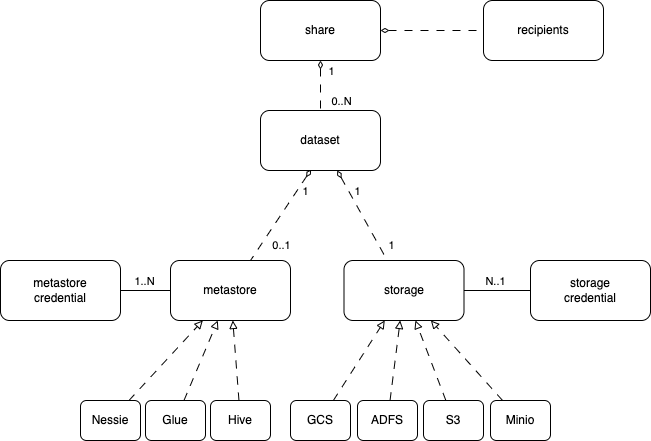

The diagram above was exported from draw.io. Its source (the exported page's mxGraphModel, read from the mxfile embedded in the PNG):
<mxGraphModel dx="766" dy="1169" grid="1" gridSize="10" guides="1" tooltips="1" connect="1" arrows="1" fold="1" page="1" pageScale="1" pageWidth="827" pageHeight="1169" math="0" shadow="0">
  <root>
    <mxCell id="0" />
    <mxCell id="1" parent="0" />
    <mxCell id="kx1M_CCun8LB9iy0I-Fe-1" value="metastore" style="rounded=1;whiteSpace=wrap;html=1;labelBackgroundColor=none;" parent="1" vertex="1">
      <mxGeometry x="240" y="260" width="120" height="60" as="geometry" />
    </mxCell>
    <mxCell id="kx1M_CCun8LB9iy0I-Fe-2" value="storage" style="rounded=1;whiteSpace=wrap;html=1;labelBackgroundColor=none;" parent="1" vertex="1">
      <mxGeometry x="413.5" y="260" width="120" height="60" as="geometry" />
    </mxCell>
    <mxCell id="kx1M_CCun8LB9iy0I-Fe-22" style="edgeStyle=none;shape=connector;rounded=0;orthogonalLoop=1;jettySize=auto;html=1;labelBackgroundColor=none;strokeColor=default;fontFamily=Helvetica;fontSize=11;fontColor=default;endArrow=none;endFill=0;" parent="1" source="kx1M_CCun8LB9iy0I-Fe-3" target="kx1M_CCun8LB9iy0I-Fe-1" edge="1">
      <mxGeometry relative="1" as="geometry" />
    </mxCell>
    <mxCell id="kx1M_CCun8LB9iy0I-Fe-23" value="1..N" style="edgeLabel;html=1;align=center;verticalAlign=middle;resizable=0;points=[];fontSize=11;fontFamily=Helvetica;fontColor=default;labelBackgroundColor=none;" parent="kx1M_CCun8LB9iy0I-Fe-22" vertex="1" connectable="0">
      <mxGeometry x="-0.08" y="3" relative="1" as="geometry">
        <mxPoint y="-7" as="offset" />
      </mxGeometry>
    </mxCell>
    <mxCell id="kx1M_CCun8LB9iy0I-Fe-3" value="metastore&lt;br&gt;credential" style="rounded=1;whiteSpace=wrap;html=1;labelBackgroundColor=none;" parent="1" vertex="1">
      <mxGeometry x="70" y="260" width="120" height="60" as="geometry" />
    </mxCell>
    <mxCell id="kx1M_CCun8LB9iy0I-Fe-27" style="edgeStyle=none;rounded=0;orthogonalLoop=1;jettySize=auto;html=1;dashed=1;dashPattern=8 8;labelBackgroundColor=none;strokeColor=default;fontFamily=Helvetica;fontSize=11;fontColor=default;endArrow=none;endFill=0;startArrow=diamondThin;startFill=0;strokeWidth=1;exitX=0.422;exitY=0.984;exitDx=0;exitDy=0;exitPerimeter=0;" parent="1" source="kx1M_CCun8LB9iy0I-Fe-4" target="kx1M_CCun8LB9iy0I-Fe-1" edge="1">
      <mxGeometry relative="1" as="geometry">
        <mxPoint x="370" y="180" as="sourcePoint" />
      </mxGeometry>
    </mxCell>
    <mxCell id="kx1M_CCun8LB9iy0I-Fe-29" value="1" style="edgeLabel;html=1;align=center;verticalAlign=middle;resizable=0;points=[];fontSize=11;fontFamily=Helvetica;fontColor=default;labelBackgroundColor=none;" parent="kx1M_CCun8LB9iy0I-Fe-27" vertex="1" connectable="0">
      <mxGeometry x="-0.7045" y="3" relative="1" as="geometry">
        <mxPoint y="6" as="offset" />
      </mxGeometry>
    </mxCell>
    <mxCell id="kx1M_CCun8LB9iy0I-Fe-30" value="0..1" style="edgeLabel;html=1;align=center;verticalAlign=middle;resizable=0;points=[];fontSize=11;fontFamily=Helvetica;fontColor=default;" parent="kx1M_CCun8LB9iy0I-Fe-27" vertex="1" connectable="0">
      <mxGeometry x="0.6636" relative="1" as="geometry">
        <mxPoint x="20" as="offset" />
      </mxGeometry>
    </mxCell>
    <mxCell id="kx1M_CCun8LB9iy0I-Fe-28" style="edgeStyle=none;shape=connector;rounded=0;orthogonalLoop=1;jettySize=auto;html=1;dashed=1;dashPattern=8 8;labelBackgroundColor=none;strokeColor=default;fontFamily=Helvetica;fontSize=11;fontColor=default;endArrow=none;endFill=0;startArrow=diamondThin;startFill=0;" parent="1" source="kx1M_CCun8LB9iy0I-Fe-4" target="kx1M_CCun8LB9iy0I-Fe-2" edge="1">
      <mxGeometry relative="1" as="geometry" />
    </mxCell>
    <mxCell id="kx1M_CCun8LB9iy0I-Fe-31" value="1" style="edgeLabel;html=1;align=center;verticalAlign=middle;resizable=0;points=[];fontSize=11;fontFamily=Helvetica;fontColor=default;" parent="kx1M_CCun8LB9iy0I-Fe-28" vertex="1" connectable="0">
      <mxGeometry x="-0.5155" y="2" relative="1" as="geometry">
        <mxPoint x="6" as="offset" />
      </mxGeometry>
    </mxCell>
    <mxCell id="kx1M_CCun8LB9iy0I-Fe-32" value="1" style="edgeLabel;html=1;align=center;verticalAlign=middle;resizable=0;points=[];fontSize=11;fontFamily=Helvetica;fontColor=default;" parent="kx1M_CCun8LB9iy0I-Fe-28" vertex="1" connectable="0">
      <mxGeometry x="0.6747" y="1" relative="1" as="geometry">
        <mxPoint x="11" as="offset" />
      </mxGeometry>
    </mxCell>
    <mxCell id="kx1M_CCun8LB9iy0I-Fe-4" value="dataset" style="rounded=1;whiteSpace=wrap;html=1;labelBackgroundColor=none;" parent="1" vertex="1">
      <mxGeometry x="330" y="110" width="120" height="60" as="geometry" />
    </mxCell>
    <mxCell id="kx1M_CCun8LB9iy0I-Fe-14" style="edgeStyle=none;shape=connector;rounded=0;orthogonalLoop=1;jettySize=auto;html=1;dashed=1;dashPattern=8 8;labelBackgroundColor=none;strokeColor=default;fontFamily=Helvetica;fontSize=11;fontColor=default;endArrow=block;endFill=0;" parent="1" source="kx1M_CCun8LB9iy0I-Fe-5" target="kx1M_CCun8LB9iy0I-Fe-2" edge="1">
      <mxGeometry relative="1" as="geometry" />
    </mxCell>
    <mxCell id="kx1M_CCun8LB9iy0I-Fe-5" value="GCS" style="rounded=1;whiteSpace=wrap;html=1;labelBackgroundColor=none;" parent="1" vertex="1">
      <mxGeometry x="360" y="400" width="60" height="40" as="geometry" />
    </mxCell>
    <mxCell id="kx1M_CCun8LB9iy0I-Fe-13" style="edgeStyle=none;shape=connector;rounded=0;orthogonalLoop=1;jettySize=auto;html=1;dashed=1;dashPattern=8 8;labelBackgroundColor=none;strokeColor=default;fontFamily=Helvetica;fontSize=11;fontColor=default;endArrow=block;endFill=0;" parent="1" source="kx1M_CCun8LB9iy0I-Fe-6" target="kx1M_CCun8LB9iy0I-Fe-2" edge="1">
      <mxGeometry relative="1" as="geometry" />
    </mxCell>
    <mxCell id="kx1M_CCun8LB9iy0I-Fe-6" value="ADFS" style="rounded=1;whiteSpace=wrap;html=1;labelBackgroundColor=none;" parent="1" vertex="1">
      <mxGeometry x="427" y="400" width="60" height="40" as="geometry" />
    </mxCell>
    <mxCell id="kx1M_CCun8LB9iy0I-Fe-15" style="edgeStyle=none;shape=connector;rounded=0;orthogonalLoop=1;jettySize=auto;html=1;dashed=1;dashPattern=8 8;labelBackgroundColor=none;strokeColor=default;fontFamily=Helvetica;fontSize=11;fontColor=default;endArrow=block;endFill=0;" parent="1" source="kx1M_CCun8LB9iy0I-Fe-7" target="kx1M_CCun8LB9iy0I-Fe-2" edge="1">
      <mxGeometry relative="1" as="geometry" />
    </mxCell>
    <mxCell id="kx1M_CCun8LB9iy0I-Fe-7" value="S3" style="rounded=1;whiteSpace=wrap;html=1;labelBackgroundColor=none;" parent="1" vertex="1">
      <mxGeometry x="493" y="400" width="60" height="40" as="geometry" />
    </mxCell>
    <mxCell id="kx1M_CCun8LB9iy0I-Fe-12" style="rounded=0;orthogonalLoop=1;jettySize=auto;html=1;endArrow=block;endFill=0;dashed=1;dashPattern=8 8;labelBackgroundColor=none;" parent="1" source="kx1M_CCun8LB9iy0I-Fe-8" target="kx1M_CCun8LB9iy0I-Fe-2" edge="1">
      <mxGeometry relative="1" as="geometry" />
    </mxCell>
    <mxCell id="kx1M_CCun8LB9iy0I-Fe-8" value="Minio" style="rounded=1;whiteSpace=wrap;html=1;labelBackgroundColor=none;" parent="1" vertex="1">
      <mxGeometry x="560" y="400" width="60" height="40" as="geometry" />
    </mxCell>
    <mxCell id="kx1M_CCun8LB9iy0I-Fe-20" style="edgeStyle=none;shape=connector;rounded=0;orthogonalLoop=1;jettySize=auto;html=1;dashed=1;dashPattern=8 8;labelBackgroundColor=none;strokeColor=default;fontFamily=Helvetica;fontSize=11;fontColor=default;endArrow=block;endFill=0;" parent="1" source="kx1M_CCun8LB9iy0I-Fe-16" target="kx1M_CCun8LB9iy0I-Fe-1" edge="1">
      <mxGeometry relative="1" as="geometry" />
    </mxCell>
    <mxCell id="kx1M_CCun8LB9iy0I-Fe-16" value="Glue" style="rounded=1;whiteSpace=wrap;html=1;labelBackgroundColor=none;" parent="1" vertex="1">
      <mxGeometry x="215" y="400" width="60" height="40" as="geometry" />
    </mxCell>
    <mxCell id="kx1M_CCun8LB9iy0I-Fe-21" style="edgeStyle=none;shape=connector;rounded=0;orthogonalLoop=1;jettySize=auto;html=1;dashed=1;dashPattern=8 8;labelBackgroundColor=none;strokeColor=default;fontFamily=Helvetica;fontSize=11;fontColor=default;endArrow=block;endFill=0;" parent="1" source="kx1M_CCun8LB9iy0I-Fe-17" target="kx1M_CCun8LB9iy0I-Fe-1" edge="1">
      <mxGeometry relative="1" as="geometry" />
    </mxCell>
    <mxCell id="kx1M_CCun8LB9iy0I-Fe-17" value="Hive" style="rounded=1;whiteSpace=wrap;html=1;labelBackgroundColor=none;" parent="1" vertex="1">
      <mxGeometry x="280" y="400" width="60" height="40" as="geometry" />
    </mxCell>
    <mxCell id="kx1M_CCun8LB9iy0I-Fe-19" style="edgeStyle=none;shape=connector;rounded=0;orthogonalLoop=1;jettySize=auto;html=1;dashed=1;dashPattern=8 8;labelBackgroundColor=none;strokeColor=default;fontFamily=Helvetica;fontSize=11;fontColor=default;endArrow=block;endFill=0;" parent="1" source="kx1M_CCun8LB9iy0I-Fe-18" target="kx1M_CCun8LB9iy0I-Fe-1" edge="1">
      <mxGeometry relative="1" as="geometry" />
    </mxCell>
    <mxCell id="kx1M_CCun8LB9iy0I-Fe-18" value="Nessie" style="rounded=1;whiteSpace=wrap;html=1;labelBackgroundColor=none;" parent="1" vertex="1">
      <mxGeometry x="150" y="400" width="60" height="40" as="geometry" />
    </mxCell>
    <mxCell id="kx1M_CCun8LB9iy0I-Fe-24" value="storage&lt;br&gt;credential" style="rounded=1;whiteSpace=wrap;html=1;labelBackgroundColor=none;" parent="1" vertex="1">
      <mxGeometry x="600" y="260" width="120" height="60" as="geometry" />
    </mxCell>
    <mxCell id="kx1M_CCun8LB9iy0I-Fe-25" style="edgeStyle=none;shape=connector;rounded=0;orthogonalLoop=1;jettySize=auto;html=1;labelBackgroundColor=none;strokeColor=default;fontFamily=Helvetica;fontSize=11;fontColor=default;endArrow=none;endFill=0;exitX=1;exitY=0.5;exitDx=0;exitDy=0;entryX=0;entryY=0.5;entryDx=0;entryDy=0;" parent="1" source="kx1M_CCun8LB9iy0I-Fe-2" target="kx1M_CCun8LB9iy0I-Fe-24" edge="1">
      <mxGeometry relative="1" as="geometry">
        <mxPoint x="560" y="210" as="sourcePoint" />
        <mxPoint x="610" y="210" as="targetPoint" />
      </mxGeometry>
    </mxCell>
    <mxCell id="kx1M_CCun8LB9iy0I-Fe-26" value="N..1" style="edgeLabel;html=1;align=center;verticalAlign=middle;resizable=0;points=[];fontSize=11;fontFamily=Helvetica;fontColor=default;labelBackgroundColor=none;" parent="kx1M_CCun8LB9iy0I-Fe-25" vertex="1" connectable="0">
      <mxGeometry x="-0.08" y="3" relative="1" as="geometry">
        <mxPoint y="-7" as="offset" />
      </mxGeometry>
    </mxCell>
    <mxCell id="kx1M_CCun8LB9iy0I-Fe-34" style="edgeStyle=none;shape=connector;rounded=0;orthogonalLoop=1;jettySize=auto;html=1;entryX=0.5;entryY=0;entryDx=0;entryDy=0;dashed=1;dashPattern=8 8;labelBackgroundColor=default;strokeColor=default;fontFamily=Helvetica;fontSize=11;fontColor=default;endArrow=none;endFill=0;startArrow=diamondThin;startFill=0;" parent="1" source="kx1M_CCun8LB9iy0I-Fe-33" target="kx1M_CCun8LB9iy0I-Fe-4" edge="1">
      <mxGeometry relative="1" as="geometry" />
    </mxCell>
    <mxCell id="kx1M_CCun8LB9iy0I-Fe-36" value="1" style="edgeLabel;html=1;align=center;verticalAlign=middle;resizable=0;points=[];fontSize=11;fontFamily=Helvetica;fontColor=default;labelBackgroundColor=none;" parent="kx1M_CCun8LB9iy0I-Fe-34" vertex="1" connectable="0">
      <mxGeometry x="-0.4815" y="1" relative="1" as="geometry">
        <mxPoint x="9" y="-3" as="offset" />
      </mxGeometry>
    </mxCell>
    <mxCell id="kx1M_CCun8LB9iy0I-Fe-37" value="0..N" style="edgeLabel;html=1;align=center;verticalAlign=middle;resizable=0;points=[];fontSize=11;fontFamily=Helvetica;fontColor=default;" parent="kx1M_CCun8LB9iy0I-Fe-34" vertex="1" connectable="0">
      <mxGeometry x="0.437" y="1" relative="1" as="geometry">
        <mxPoint x="19" y="4" as="offset" />
      </mxGeometry>
    </mxCell>
    <mxCell id="kx1M_CCun8LB9iy0I-Fe-38" style="edgeStyle=none;shape=connector;orthogonalLoop=1;jettySize=auto;html=1;dashed=1;dashPattern=8 8;labelBackgroundColor=default;strokeColor=default;fontFamily=Helvetica;fontSize=11;fontColor=default;endArrow=none;endFill=0;startArrow=diamondThin;startFill=0;rounded=0;shadow=0;" parent="1" source="kx1M_CCun8LB9iy0I-Fe-33" target="kx1M_CCun8LB9iy0I-Fe-35" edge="1">
      <mxGeometry relative="1" as="geometry" />
    </mxCell>
    <mxCell id="kx1M_CCun8LB9iy0I-Fe-33" value="share" style="rounded=1;whiteSpace=wrap;html=1;labelBackgroundColor=none;" parent="1" vertex="1">
      <mxGeometry x="330" width="120" height="60" as="geometry" />
    </mxCell>
    <mxCell id="kx1M_CCun8LB9iy0I-Fe-35" value="recipients" style="rounded=1;whiteSpace=wrap;html=1;labelBackgroundColor=none;" parent="1" vertex="1">
      <mxGeometry x="553" width="120" height="60" as="geometry" />
    </mxCell>
  </root>
</mxGraphModel>